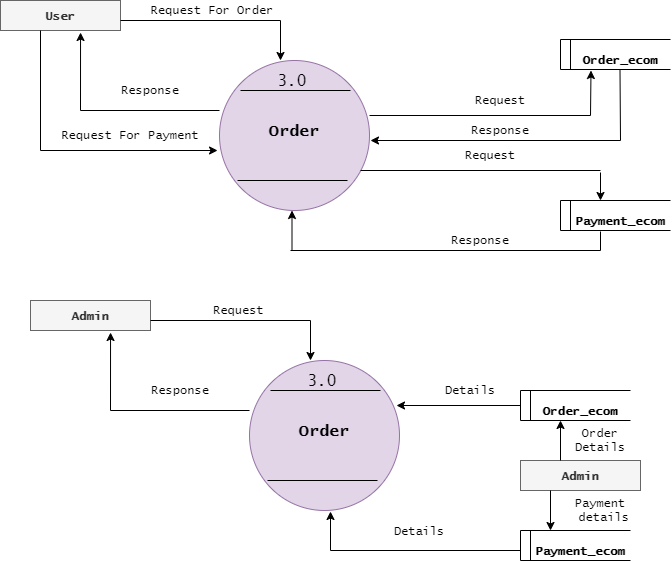

The diagram above was exported from draw.io. Its source (the exported page's mxGraphModel, read from the mxfile embedded in the PNG):
<mxGraphModel dx="862" dy="492" grid="1" gridSize="10" guides="1" tooltips="1" connect="1" arrows="1" fold="1" page="1" pageScale="1" pageWidth="827" pageHeight="1169" math="0" shadow="0">
  <root>
    <mxCell id="0" />
    <mxCell id="1" parent="0" />
    <mxCell id="M4EMqL-yaWKUAy2Gq1Ux-10" value="" style="ellipse;whiteSpace=wrap;html=1;aspect=fixed;fontSize=16;fillColor=#e1d5e7;strokeColor=#9673a6;" parent="1" vertex="1">
      <mxGeometry x="319" y="160" width="150" height="150" as="geometry" />
    </mxCell>
    <mxCell id="M4EMqL-yaWKUAy2Gq1Ux-11" value="" style="endArrow=none;html=1;fontSize=16;" parent="1" edge="1">
      <mxGeometry width="50" height="50" relative="1" as="geometry">
        <mxPoint x="340" y="190" as="sourcePoint" />
        <mxPoint x="450" y="190" as="targetPoint" />
      </mxGeometry>
    </mxCell>
    <mxCell id="M4EMqL-yaWKUAy2Gq1Ux-12" value="" style="endArrow=none;html=1;fontSize=16;" parent="1" edge="1">
      <mxGeometry width="50" height="50" relative="1" as="geometry">
        <mxPoint x="337" y="280" as="sourcePoint" />
        <mxPoint x="447" y="280" as="targetPoint" />
      </mxGeometry>
    </mxCell>
    <mxCell id="M4EMqL-yaWKUAy2Gq1Ux-13" value="&lt;font face=&quot;Lucida Console&quot;&gt;3.0&lt;/font&gt;" style="text;html=1;strokeColor=none;fillColor=none;align=center;verticalAlign=middle;whiteSpace=wrap;rounded=0;fontSize=16;" parent="1" vertex="1">
      <mxGeometry x="372" y="170" width="40" height="20" as="geometry" />
    </mxCell>
    <mxCell id="M4EMqL-yaWKUAy2Gq1Ux-14" value="&lt;font face=&quot;Lucida Console&quot;&gt;&lt;b&gt;Order&lt;/b&gt;&lt;/font&gt;" style="text;html=1;strokeColor=none;fillColor=none;align=center;verticalAlign=middle;whiteSpace=wrap;rounded=0;fontSize=16;" parent="1" vertex="1">
      <mxGeometry x="339" y="220" width="110" height="20" as="geometry" />
    </mxCell>
    <mxCell id="M4EMqL-yaWKUAy2Gq1Ux-22" value="&lt;b&gt;&lt;font style=&quot;font-size: 12px&quot;&gt;User&lt;/font&gt;&lt;/b&gt;" style="rounded=0;whiteSpace=wrap;html=1;fontFamily=Lucida Console;fontSize=16;fillColor=#f5f5f5;strokeColor=#666666;fontColor=#333333;" parent="1" vertex="1">
      <mxGeometry x="100" y="100" width="120" height="30" as="geometry" />
    </mxCell>
    <mxCell id="M4EMqL-yaWKUAy2Gq1Ux-26" value="" style="endArrow=none;html=1;fontFamily=Lucida Console;fontSize=16;" parent="1" edge="1">
      <mxGeometry width="50" height="50" relative="1" as="geometry">
        <mxPoint x="220" y="120" as="sourcePoint" />
        <mxPoint x="380" y="120" as="targetPoint" />
      </mxGeometry>
    </mxCell>
    <mxCell id="M4EMqL-yaWKUAy2Gq1Ux-28" value="" style="endArrow=classic;html=1;fontFamily=Lucida Console;fontSize=16;" parent="1" edge="1">
      <mxGeometry width="50" height="50" relative="1" as="geometry">
        <mxPoint x="380" y="120" as="sourcePoint" />
        <mxPoint x="380" y="160" as="targetPoint" />
      </mxGeometry>
    </mxCell>
    <mxCell id="M4EMqL-yaWKUAy2Gq1Ux-30" value="" style="endArrow=none;html=1;fontFamily=Lucida Console;fontSize=16;" parent="1" edge="1">
      <mxGeometry width="50" height="50" relative="1" as="geometry">
        <mxPoint x="180" y="210" as="sourcePoint" />
        <mxPoint x="319" y="210" as="targetPoint" />
      </mxGeometry>
    </mxCell>
    <mxCell id="M4EMqL-yaWKUAy2Gq1Ux-32" value="" style="endArrow=classic;html=1;fontFamily=Lucida Console;fontSize=16;entryX=0.667;entryY=1.067;entryDx=0;entryDy=0;entryPerimeter=0;" parent="1" target="M4EMqL-yaWKUAy2Gq1Ux-22" edge="1">
      <mxGeometry width="50" height="50" relative="1" as="geometry">
        <mxPoint x="180" y="210" as="sourcePoint" />
        <mxPoint x="230" y="160" as="targetPoint" />
      </mxGeometry>
    </mxCell>
    <mxCell id="M4EMqL-yaWKUAy2Gq1Ux-33" value="" style="endArrow=classic;html=1;fontFamily=Lucida Console;fontSize=16;entryX=-0.013;entryY=0.6;entryDx=0;entryDy=0;entryPerimeter=0;" parent="1" target="M4EMqL-yaWKUAy2Gq1Ux-10" edge="1">
      <mxGeometry width="50" height="50" relative="1" as="geometry">
        <mxPoint x="140" y="250" as="sourcePoint" />
        <mxPoint x="190" y="205" as="targetPoint" />
      </mxGeometry>
    </mxCell>
    <mxCell id="M4EMqL-yaWKUAy2Gq1Ux-34" value="" style="endArrow=none;html=1;fontFamily=Lucida Console;fontSize=16;" parent="1" edge="1">
      <mxGeometry width="50" height="50" relative="1" as="geometry">
        <mxPoint x="140" y="250" as="sourcePoint" />
        <mxPoint x="140" y="130" as="targetPoint" />
      </mxGeometry>
    </mxCell>
    <mxCell id="M4EMqL-yaWKUAy2Gq1Ux-36" value="Request For Order" style="text;html=1;strokeColor=none;fillColor=none;align=center;verticalAlign=middle;whiteSpace=wrap;rounded=0;fontFamily=Lucida Console;fontSize=12;" parent="1" vertex="1">
      <mxGeometry x="212" y="100" width="200" height="20" as="geometry" />
    </mxCell>
    <mxCell id="M4EMqL-yaWKUAy2Gq1Ux-37" value="Response" style="text;html=1;strokeColor=none;fillColor=none;align=center;verticalAlign=middle;whiteSpace=wrap;rounded=0;fontFamily=Lucida Console;fontSize=12;" parent="1" vertex="1">
      <mxGeometry x="230" y="180" width="40" height="20" as="geometry" />
    </mxCell>
    <mxCell id="M4EMqL-yaWKUAy2Gq1Ux-42" value="Request For Payment" style="text;html=1;strokeColor=none;fillColor=none;align=center;verticalAlign=middle;whiteSpace=wrap;rounded=0;fontFamily=Lucida Console;fontSize=12;" parent="1" vertex="1">
      <mxGeometry x="130" y="225" width="200" height="20" as="geometry" />
    </mxCell>
    <mxCell id="M4EMqL-yaWKUAy2Gq1Ux-43" value="" style="endArrow=none;html=1;fontFamily=Lucida Console;fontSize=12;" parent="1" edge="1">
      <mxGeometry width="50" height="50" relative="1" as="geometry">
        <mxPoint x="660" y="139" as="sourcePoint" />
        <mxPoint x="770" y="139" as="targetPoint" />
      </mxGeometry>
    </mxCell>
    <mxCell id="M4EMqL-yaWKUAy2Gq1Ux-44" value="" style="endArrow=none;html=1;fontFamily=Lucida Console;fontSize=12;" parent="1" edge="1">
      <mxGeometry width="50" height="50" relative="1" as="geometry">
        <mxPoint x="660" y="169" as="sourcePoint" />
        <mxPoint x="770" y="169" as="targetPoint" />
      </mxGeometry>
    </mxCell>
    <mxCell id="M4EMqL-yaWKUAy2Gq1Ux-45" value="" style="endArrow=none;html=1;fontFamily=Lucida Console;fontSize=12;" parent="1" edge="1">
      <mxGeometry width="50" height="50" relative="1" as="geometry">
        <mxPoint x="660" y="169" as="sourcePoint" />
        <mxPoint x="660" y="139" as="targetPoint" />
      </mxGeometry>
    </mxCell>
    <mxCell id="M4EMqL-yaWKUAy2Gq1Ux-48" value="" style="endArrow=none;html=1;fontFamily=Lucida Console;fontSize=12;" parent="1" edge="1">
      <mxGeometry width="50" height="50" relative="1" as="geometry">
        <mxPoint x="670" y="169" as="sourcePoint" />
        <mxPoint x="670" y="139" as="targetPoint" />
      </mxGeometry>
    </mxCell>
    <mxCell id="M4EMqL-yaWKUAy2Gq1Ux-49" value="&lt;b&gt;Order_ecom&lt;/b&gt;" style="text;html=1;strokeColor=none;fillColor=none;align=center;verticalAlign=middle;whiteSpace=wrap;rounded=0;fontFamily=Lucida Console;fontSize=12;" parent="1" vertex="1">
      <mxGeometry x="670" y="150" width="100" height="20" as="geometry" />
    </mxCell>
    <mxCell id="M4EMqL-yaWKUAy2Gq1Ux-51" value="" style="endArrow=none;html=1;fontFamily=Lucida Console;fontSize=12;" parent="1" edge="1">
      <mxGeometry width="50" height="50" relative="1" as="geometry">
        <mxPoint x="660" y="300" as="sourcePoint" />
        <mxPoint x="770" y="300" as="targetPoint" />
      </mxGeometry>
    </mxCell>
    <mxCell id="M4EMqL-yaWKUAy2Gq1Ux-52" value="" style="endArrow=none;html=1;fontFamily=Lucida Console;fontSize=12;" parent="1" edge="1">
      <mxGeometry width="50" height="50" relative="1" as="geometry">
        <mxPoint x="660" y="330" as="sourcePoint" />
        <mxPoint x="770" y="330" as="targetPoint" />
      </mxGeometry>
    </mxCell>
    <mxCell id="M4EMqL-yaWKUAy2Gq1Ux-53" value="" style="endArrow=none;html=1;fontFamily=Lucida Console;fontSize=12;" parent="1" edge="1">
      <mxGeometry width="50" height="50" relative="1" as="geometry">
        <mxPoint x="660" y="330" as="sourcePoint" />
        <mxPoint x="660" y="300" as="targetPoint" />
      </mxGeometry>
    </mxCell>
    <mxCell id="M4EMqL-yaWKUAy2Gq1Ux-54" value="" style="endArrow=none;html=1;fontFamily=Lucida Console;fontSize=12;" parent="1" edge="1">
      <mxGeometry width="50" height="50" relative="1" as="geometry">
        <mxPoint x="670" y="330" as="sourcePoint" />
        <mxPoint x="670" y="300" as="targetPoint" />
      </mxGeometry>
    </mxCell>
    <mxCell id="M4EMqL-yaWKUAy2Gq1Ux-55" value="&lt;b&gt;Payment_ecom&lt;/b&gt;" style="text;html=1;strokeColor=none;fillColor=none;align=center;verticalAlign=middle;whiteSpace=wrap;rounded=0;fontFamily=Lucida Console;fontSize=12;" parent="1" vertex="1">
      <mxGeometry x="670" y="311" width="100" height="20" as="geometry" />
    </mxCell>
    <mxCell id="M4EMqL-yaWKUAy2Gq1Ux-56" value="" style="endArrow=none;html=1;fontFamily=Lucida Console;fontSize=12;" parent="1" edge="1">
      <mxGeometry width="50" height="50" relative="1" as="geometry">
        <mxPoint x="469" y="215" as="sourcePoint" />
        <mxPoint x="690" y="215" as="targetPoint" />
      </mxGeometry>
    </mxCell>
    <mxCell id="M4EMqL-yaWKUAy2Gq1Ux-58" value="" style="endArrow=classic;html=1;fontFamily=Lucida Console;fontSize=12;" parent="1" edge="1">
      <mxGeometry width="50" height="50" relative="1" as="geometry">
        <mxPoint x="690" y="215" as="sourcePoint" />
        <mxPoint x="690.5" y="170" as="targetPoint" />
      </mxGeometry>
    </mxCell>
    <mxCell id="M4EMqL-yaWKUAy2Gq1Ux-59" value="" style="endArrow=none;html=1;fontFamily=Lucida Console;fontSize=12;" parent="1" edge="1">
      <mxGeometry width="50" height="50" relative="1" as="geometry">
        <mxPoint x="720" y="240" as="sourcePoint" />
        <mxPoint x="719.5" y="170" as="targetPoint" />
      </mxGeometry>
    </mxCell>
    <mxCell id="M4EMqL-yaWKUAy2Gq1Ux-60" value="" style="endArrow=classic;html=1;fontFamily=Lucida Console;fontSize=12;" parent="1" edge="1">
      <mxGeometry width="50" height="50" relative="1" as="geometry">
        <mxPoint x="720" y="240" as="sourcePoint" />
        <mxPoint x="470" y="240" as="targetPoint" />
      </mxGeometry>
    </mxCell>
    <mxCell id="M4EMqL-yaWKUAy2Gq1Ux-61" value="Request" style="text;html=1;strokeColor=none;fillColor=none;align=center;verticalAlign=middle;whiteSpace=wrap;rounded=0;fontFamily=Lucida Console;fontSize=12;" parent="1" vertex="1">
      <mxGeometry x="580" y="190" width="40" height="20" as="geometry" />
    </mxCell>
    <mxCell id="M4EMqL-yaWKUAy2Gq1Ux-62" value="Response" style="text;html=1;strokeColor=none;fillColor=none;align=center;verticalAlign=middle;whiteSpace=wrap;rounded=0;fontFamily=Lucida Console;fontSize=12;" parent="1" vertex="1">
      <mxGeometry x="580" y="220" width="40" height="20" as="geometry" />
    </mxCell>
    <mxCell id="M4EMqL-yaWKUAy2Gq1Ux-63" value="" style="endArrow=none;html=1;fontFamily=Lucida Console;fontSize=12;" parent="1" edge="1">
      <mxGeometry width="50" height="50" relative="1" as="geometry">
        <mxPoint x="460" y="270" as="sourcePoint" />
        <mxPoint x="700" y="270" as="targetPoint" />
      </mxGeometry>
    </mxCell>
    <mxCell id="M4EMqL-yaWKUAy2Gq1Ux-65" value="" style="endArrow=classic;html=1;fontFamily=Lucida Console;fontSize=12;" parent="1" edge="1">
      <mxGeometry width="50" height="50" relative="1" as="geometry">
        <mxPoint x="700" y="272" as="sourcePoint" />
        <mxPoint x="700" y="300" as="targetPoint" />
      </mxGeometry>
    </mxCell>
    <mxCell id="M4EMqL-yaWKUAy2Gq1Ux-67" value="" style="endArrow=none;html=1;fontFamily=Lucida Console;fontSize=12;" parent="1" edge="1">
      <mxGeometry width="50" height="50" relative="1" as="geometry">
        <mxPoint x="700" y="350" as="sourcePoint" />
        <mxPoint x="700" y="331" as="targetPoint" />
      </mxGeometry>
    </mxCell>
    <mxCell id="M4EMqL-yaWKUAy2Gq1Ux-68" value="" style="endArrow=none;html=1;fontFamily=Lucida Console;fontSize=12;" parent="1" edge="1">
      <mxGeometry width="50" height="50" relative="1" as="geometry">
        <mxPoint x="390" y="350" as="sourcePoint" />
        <mxPoint x="700" y="350" as="targetPoint" />
      </mxGeometry>
    </mxCell>
    <mxCell id="M4EMqL-yaWKUAy2Gq1Ux-70" value="" style="endArrow=classic;html=1;fontFamily=Lucida Console;fontSize=12;" parent="1" edge="1">
      <mxGeometry width="50" height="50" relative="1" as="geometry">
        <mxPoint x="391.5" y="350" as="sourcePoint" />
        <mxPoint x="391.5" y="310" as="targetPoint" />
      </mxGeometry>
    </mxCell>
    <mxCell id="M4EMqL-yaWKUAy2Gq1Ux-71" value="Request" style="text;html=1;strokeColor=none;fillColor=none;align=center;verticalAlign=middle;whiteSpace=wrap;rounded=0;fontFamily=Lucida Console;fontSize=12;" parent="1" vertex="1">
      <mxGeometry x="570" y="245" width="40" height="20" as="geometry" />
    </mxCell>
    <mxCell id="M4EMqL-yaWKUAy2Gq1Ux-72" value="Response" style="text;html=1;strokeColor=none;fillColor=none;align=center;verticalAlign=middle;whiteSpace=wrap;rounded=0;fontFamily=Lucida Console;fontSize=12;" parent="1" vertex="1">
      <mxGeometry x="560" y="330" width="40" height="20" as="geometry" />
    </mxCell>
    <mxCell id="M4EMqL-yaWKUAy2Gq1Ux-78" value="" style="ellipse;whiteSpace=wrap;html=1;aspect=fixed;fontSize=16;fillColor=#e1d5e7;strokeColor=#9673a6;" parent="1" vertex="1">
      <mxGeometry x="349" y="460" width="150" height="150" as="geometry" />
    </mxCell>
    <mxCell id="M4EMqL-yaWKUAy2Gq1Ux-79" value="" style="endArrow=none;html=1;fontSize=16;" parent="1" edge="1">
      <mxGeometry width="50" height="50" relative="1" as="geometry">
        <mxPoint x="370" y="490" as="sourcePoint" />
        <mxPoint x="480" y="490" as="targetPoint" />
      </mxGeometry>
    </mxCell>
    <mxCell id="M4EMqL-yaWKUAy2Gq1Ux-80" value="" style="endArrow=none;html=1;fontSize=16;" parent="1" edge="1">
      <mxGeometry width="50" height="50" relative="1" as="geometry">
        <mxPoint x="367" y="580" as="sourcePoint" />
        <mxPoint x="477" y="580" as="targetPoint" />
      </mxGeometry>
    </mxCell>
    <mxCell id="M4EMqL-yaWKUAy2Gq1Ux-81" value="&lt;font face=&quot;Lucida Console&quot;&gt;3.0&lt;/font&gt;" style="text;html=1;strokeColor=none;fillColor=none;align=center;verticalAlign=middle;whiteSpace=wrap;rounded=0;fontSize=16;" parent="1" vertex="1">
      <mxGeometry x="402" y="470" width="40" height="20" as="geometry" />
    </mxCell>
    <mxCell id="M4EMqL-yaWKUAy2Gq1Ux-82" value="&lt;font face=&quot;Lucida Console&quot;&gt;&lt;b&gt;Order&lt;/b&gt;&lt;/font&gt;" style="text;html=1;strokeColor=none;fillColor=none;align=center;verticalAlign=middle;whiteSpace=wrap;rounded=0;fontSize=16;" parent="1" vertex="1">
      <mxGeometry x="369" y="520" width="110" height="20" as="geometry" />
    </mxCell>
    <mxCell id="M4EMqL-yaWKUAy2Gq1Ux-85" value="&lt;b&gt;&lt;font style=&quot;font-size: 12px&quot;&gt;Admin&lt;/font&gt;&lt;/b&gt;" style="rounded=0;whiteSpace=wrap;html=1;fontFamily=Lucida Console;fontSize=16;fillColor=#f5f5f5;strokeColor=#666666;fontColor=#333333;" parent="1" vertex="1">
      <mxGeometry x="130" y="400" width="120" height="30" as="geometry" />
    </mxCell>
    <mxCell id="M4EMqL-yaWKUAy2Gq1Ux-86" value="" style="endArrow=none;html=1;fontFamily=Lucida Console;fontSize=16;" parent="1" edge="1">
      <mxGeometry width="50" height="50" relative="1" as="geometry">
        <mxPoint x="250" y="420" as="sourcePoint" />
        <mxPoint x="410" y="420" as="targetPoint" />
      </mxGeometry>
    </mxCell>
    <mxCell id="M4EMqL-yaWKUAy2Gq1Ux-87" value="" style="endArrow=classic;html=1;fontFamily=Lucida Console;fontSize=16;" parent="1" edge="1">
      <mxGeometry width="50" height="50" relative="1" as="geometry">
        <mxPoint x="410" y="420" as="sourcePoint" />
        <mxPoint x="410" y="460" as="targetPoint" />
      </mxGeometry>
    </mxCell>
    <mxCell id="M4EMqL-yaWKUAy2Gq1Ux-88" value="" style="endArrow=none;html=1;fontFamily=Lucida Console;fontSize=16;" parent="1" edge="1">
      <mxGeometry width="50" height="50" relative="1" as="geometry">
        <mxPoint x="210" y="510" as="sourcePoint" />
        <mxPoint x="349" y="510" as="targetPoint" />
      </mxGeometry>
    </mxCell>
    <mxCell id="M4EMqL-yaWKUAy2Gq1Ux-89" value="" style="endArrow=classic;html=1;fontFamily=Lucida Console;fontSize=16;entryX=0.667;entryY=1.067;entryDx=0;entryDy=0;entryPerimeter=0;" parent="1" target="M4EMqL-yaWKUAy2Gq1Ux-85" edge="1">
      <mxGeometry width="50" height="50" relative="1" as="geometry">
        <mxPoint x="210" y="510" as="sourcePoint" />
        <mxPoint x="260" y="460" as="targetPoint" />
      </mxGeometry>
    </mxCell>
    <mxCell id="M4EMqL-yaWKUAy2Gq1Ux-92" value="Request&amp;nbsp;" style="text;html=1;strokeColor=none;fillColor=none;align=center;verticalAlign=middle;whiteSpace=wrap;rounded=0;fontFamily=Lucida Console;fontSize=12;" parent="1" vertex="1">
      <mxGeometry x="242" y="400" width="200" height="20" as="geometry" />
    </mxCell>
    <mxCell id="M4EMqL-yaWKUAy2Gq1Ux-93" value="Response" style="text;html=1;strokeColor=none;fillColor=none;align=center;verticalAlign=middle;whiteSpace=wrap;rounded=0;fontFamily=Lucida Console;fontSize=12;" parent="1" vertex="1">
      <mxGeometry x="260" y="480" width="40" height="20" as="geometry" />
    </mxCell>
    <mxCell id="M4EMqL-yaWKUAy2Gq1Ux-95" value="" style="endArrow=none;html=1;fontFamily=Lucida Console;fontSize=12;" parent="1" edge="1">
      <mxGeometry width="50" height="50" relative="1" as="geometry">
        <mxPoint x="620" y="490" as="sourcePoint" />
        <mxPoint x="730" y="490" as="targetPoint" />
      </mxGeometry>
    </mxCell>
    <mxCell id="M4EMqL-yaWKUAy2Gq1Ux-96" value="" style="endArrow=none;html=1;fontFamily=Lucida Console;fontSize=12;" parent="1" edge="1">
      <mxGeometry width="50" height="50" relative="1" as="geometry">
        <mxPoint x="620" y="520" as="sourcePoint" />
        <mxPoint x="730" y="520" as="targetPoint" />
      </mxGeometry>
    </mxCell>
    <mxCell id="M4EMqL-yaWKUAy2Gq1Ux-97" value="" style="endArrow=none;html=1;fontFamily=Lucida Console;fontSize=12;" parent="1" edge="1">
      <mxGeometry width="50" height="50" relative="1" as="geometry">
        <mxPoint x="620" y="520" as="sourcePoint" />
        <mxPoint x="620" y="490" as="targetPoint" />
      </mxGeometry>
    </mxCell>
    <mxCell id="M4EMqL-yaWKUAy2Gq1Ux-98" value="" style="endArrow=none;html=1;fontFamily=Lucida Console;fontSize=12;" parent="1" edge="1">
      <mxGeometry width="50" height="50" relative="1" as="geometry">
        <mxPoint x="630" y="520" as="sourcePoint" />
        <mxPoint x="630" y="490" as="targetPoint" />
      </mxGeometry>
    </mxCell>
    <mxCell id="M4EMqL-yaWKUAy2Gq1Ux-99" value="&lt;b&gt;Order_ecom&lt;/b&gt;" style="text;html=1;strokeColor=none;fillColor=none;align=center;verticalAlign=middle;whiteSpace=wrap;rounded=0;fontFamily=Lucida Console;fontSize=12;" parent="1" vertex="1">
      <mxGeometry x="630" y="501" width="100" height="20" as="geometry" />
    </mxCell>
    <mxCell id="M4EMqL-yaWKUAy2Gq1Ux-100" value="" style="endArrow=none;html=1;fontFamily=Lucida Console;fontSize=12;" parent="1" edge="1">
      <mxGeometry width="50" height="50" relative="1" as="geometry">
        <mxPoint x="620" y="630" as="sourcePoint" />
        <mxPoint x="730" y="630" as="targetPoint" />
      </mxGeometry>
    </mxCell>
    <mxCell id="M4EMqL-yaWKUAy2Gq1Ux-101" value="" style="endArrow=none;html=1;fontFamily=Lucida Console;fontSize=12;" parent="1" edge="1">
      <mxGeometry width="50" height="50" relative="1" as="geometry">
        <mxPoint x="620" y="660" as="sourcePoint" />
        <mxPoint x="730" y="660" as="targetPoint" />
      </mxGeometry>
    </mxCell>
    <mxCell id="M4EMqL-yaWKUAy2Gq1Ux-102" value="" style="endArrow=none;html=1;fontFamily=Lucida Console;fontSize=12;" parent="1" edge="1">
      <mxGeometry width="50" height="50" relative="1" as="geometry">
        <mxPoint x="620" y="660" as="sourcePoint" />
        <mxPoint x="620" y="630" as="targetPoint" />
      </mxGeometry>
    </mxCell>
    <mxCell id="M4EMqL-yaWKUAy2Gq1Ux-103" value="" style="endArrow=none;html=1;fontFamily=Lucida Console;fontSize=12;" parent="1" edge="1">
      <mxGeometry width="50" height="50" relative="1" as="geometry">
        <mxPoint x="630" y="660" as="sourcePoint" />
        <mxPoint x="630" y="630" as="targetPoint" />
      </mxGeometry>
    </mxCell>
    <mxCell id="M4EMqL-yaWKUAy2Gq1Ux-104" value="&lt;b&gt;Payment_ecom&lt;/b&gt;" style="text;html=1;strokeColor=none;fillColor=none;align=center;verticalAlign=middle;whiteSpace=wrap;rounded=0;fontFamily=Lucida Console;fontSize=12;" parent="1" vertex="1">
      <mxGeometry x="630" y="641" width="100" height="20" as="geometry" />
    </mxCell>
    <mxCell id="M4EMqL-yaWKUAy2Gq1Ux-118" value="&lt;b&gt;&lt;font style=&quot;font-size: 12px&quot;&gt;Admin&lt;/font&gt;&lt;/b&gt;" style="rounded=0;whiteSpace=wrap;html=1;fontFamily=Lucida Console;fontSize=16;fillColor=#f5f5f5;strokeColor=#666666;fontColor=#333333;" parent="1" vertex="1">
      <mxGeometry x="620" y="560" width="120" height="30" as="geometry" />
    </mxCell>
    <mxCell id="M4EMqL-yaWKUAy2Gq1Ux-119" value="Order Details" style="text;html=1;strokeColor=none;fillColor=none;align=center;verticalAlign=middle;whiteSpace=wrap;rounded=0;fontFamily=Lucida Console;fontSize=12;" parent="1" vertex="1">
      <mxGeometry x="680" y="530" width="40" height="20" as="geometry" />
    </mxCell>
    <mxCell id="M4EMqL-yaWKUAy2Gq1Ux-120" value="Payment&lt;br&gt;&amp;nbsp;details" style="text;html=1;strokeColor=none;fillColor=none;align=center;verticalAlign=middle;whiteSpace=wrap;rounded=0;fontFamily=Lucida Console;fontSize=12;" parent="1" vertex="1">
      <mxGeometry x="680" y="600" width="40" height="20" as="geometry" />
    </mxCell>
    <mxCell id="M4EMqL-yaWKUAy2Gq1Ux-121" value="" style="endArrow=classic;html=1;fontFamily=Lucida Console;fontSize=12;" parent="1" edge="1">
      <mxGeometry width="50" height="50" relative="1" as="geometry">
        <mxPoint x="660" y="560" as="sourcePoint" />
        <mxPoint x="660" y="520" as="targetPoint" />
      </mxGeometry>
    </mxCell>
    <mxCell id="M4EMqL-yaWKUAy2Gq1Ux-122" value="" style="endArrow=classic;html=1;fontFamily=Lucida Console;fontSize=12;" parent="1" edge="1">
      <mxGeometry width="50" height="50" relative="1" as="geometry">
        <mxPoint x="650" y="590" as="sourcePoint" />
        <mxPoint x="650" y="630" as="targetPoint" />
      </mxGeometry>
    </mxCell>
    <mxCell id="M4EMqL-yaWKUAy2Gq1Ux-123" value="" style="endArrow=classic;html=1;fontFamily=Lucida Console;fontSize=12;entryX=0.98;entryY=0.3;entryDx=0;entryDy=0;entryPerimeter=0;" parent="1" target="M4EMqL-yaWKUAy2Gq1Ux-78" edge="1">
      <mxGeometry width="50" height="50" relative="1" as="geometry">
        <mxPoint x="620" y="505" as="sourcePoint" />
        <mxPoint x="670" y="455" as="targetPoint" />
      </mxGeometry>
    </mxCell>
    <mxCell id="M4EMqL-yaWKUAy2Gq1Ux-124" value="" style="endArrow=none;html=1;fontFamily=Lucida Console;fontSize=12;" parent="1" edge="1">
      <mxGeometry width="50" height="50" relative="1" as="geometry">
        <mxPoint x="430" y="650" as="sourcePoint" />
        <mxPoint x="620" y="650" as="targetPoint" />
      </mxGeometry>
    </mxCell>
    <mxCell id="M4EMqL-yaWKUAy2Gq1Ux-126" value="" style="endArrow=classic;html=1;fontFamily=Lucida Console;fontSize=12;" parent="1" edge="1">
      <mxGeometry width="50" height="50" relative="1" as="geometry">
        <mxPoint x="430" y="650" as="sourcePoint" />
        <mxPoint x="430" y="611" as="targetPoint" />
      </mxGeometry>
    </mxCell>
    <mxCell id="M4EMqL-yaWKUAy2Gq1Ux-127" value="Details" style="text;html=1;strokeColor=none;fillColor=none;align=center;verticalAlign=middle;whiteSpace=wrap;rounded=0;fontFamily=Lucida Console;fontSize=12;" parent="1" vertex="1">
      <mxGeometry x="499" y="621" width="40" height="20" as="geometry" />
    </mxCell>
    <mxCell id="M4EMqL-yaWKUAy2Gq1Ux-128" value="Details" style="text;html=1;strokeColor=none;fillColor=none;align=center;verticalAlign=middle;whiteSpace=wrap;rounded=0;fontFamily=Lucida Console;fontSize=12;" parent="1" vertex="1">
      <mxGeometry x="550" y="480" width="40" height="20" as="geometry" />
    </mxCell>
  </root>
</mxGraphModel>